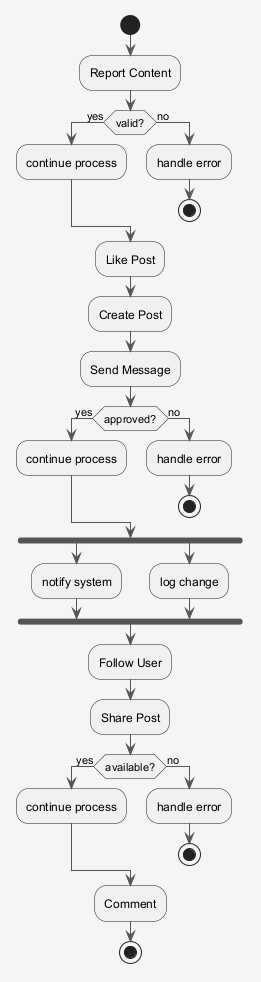

The diagram above was rendered by PlantUML. Its source (embedded in the PNG):
@startuml
skinparam shadowing false
skinparam backgroundColor #F5F5F5
skinparam ArrowColor #555555
start
:Report Content;
if (valid?) then (yes)
:continue process;
else (no)
:handle error;
stop
endif
:Like Post;
:Create Post;
:Send Message;
if (approved?) then (yes)
:continue process;
else (no)
:handle error;
stop
endif
fork
:notify system;
fork again
:log change;
end fork
:Follow User;
:Share Post;
if (available?) then (yes)
:continue process;
else (no)
:handle error;
stop
endif
:Comment;
stop
@enduml